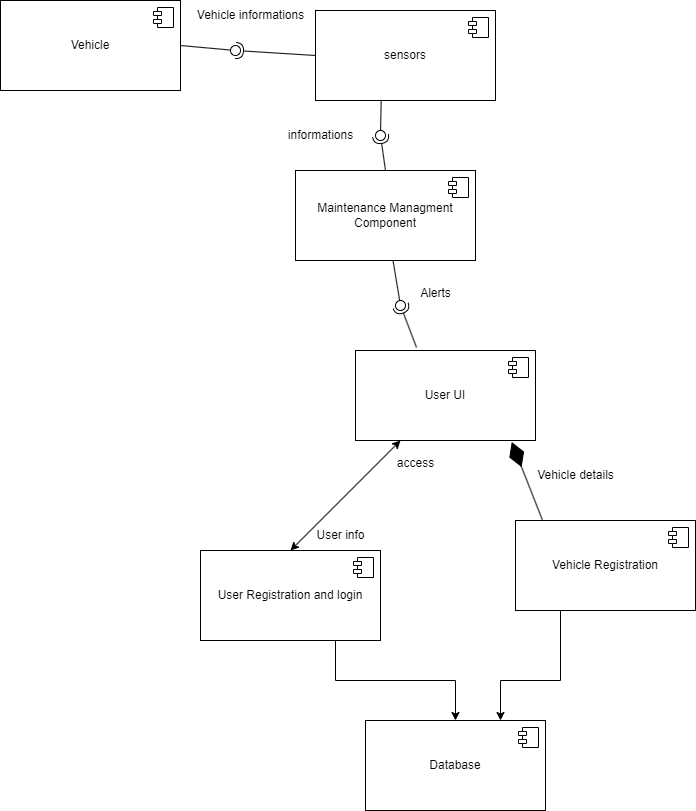

The diagram above was exported from draw.io. Its source (the exported page's mxGraphModel, read from the mxfile embedded in the PNG):
<mxGraphModel dx="606" dy="2171" grid="1" gridSize="10" guides="1" tooltips="1" connect="1" arrows="1" fold="1" page="1" pageScale="1" pageWidth="850" pageHeight="1100" math="0" shadow="0">
  <root>
    <mxCell id="0" />
    <mxCell id="1" parent="0" />
    <mxCell id="BrP6WJ4wiSlW-H4HQry1-2" value="Vehicle" style="html=1;dropTarget=0;whiteSpace=wrap;" parent="1" vertex="1">
      <mxGeometry x="135" y="-100" width="180" height="90" as="geometry" />
    </mxCell>
    <mxCell id="BrP6WJ4wiSlW-H4HQry1-3" value="" style="shape=module;jettyWidth=8;jettyHeight=4;" parent="BrP6WJ4wiSlW-H4HQry1-2" vertex="1">
      <mxGeometry x="1" width="20" height="20" relative="1" as="geometry">
        <mxPoint x="-27" y="7" as="offset" />
      </mxGeometry>
    </mxCell>
    <mxCell id="BrP6WJ4wiSlW-H4HQry1-4" value="Maintenance Managment Component" style="html=1;dropTarget=0;whiteSpace=wrap;" parent="1" vertex="1">
      <mxGeometry x="430" y="70" width="180" height="90" as="geometry" />
    </mxCell>
    <mxCell id="BrP6WJ4wiSlW-H4HQry1-5" value="" style="shape=module;jettyWidth=8;jettyHeight=4;" parent="BrP6WJ4wiSlW-H4HQry1-4" vertex="1">
      <mxGeometry x="1" width="20" height="20" relative="1" as="geometry">
        <mxPoint x="-27" y="7" as="offset" />
      </mxGeometry>
    </mxCell>
    <mxCell id="BrP6WJ4wiSlW-H4HQry1-9" value="" style="ellipse;whiteSpace=wrap;html=1;align=center;aspect=fixed;fillColor=none;strokeColor=none;resizable=0;perimeter=centerPerimeter;rotatable=0;allowArrows=0;points=[];outlineConnect=1;" parent="1" vertex="1">
      <mxGeometry x="230" y="240" width="10" height="10" as="geometry" />
    </mxCell>
    <mxCell id="BrP6WJ4wiSlW-H4HQry1-12" value="Vehicle informations" style="text;html=1;align=center;verticalAlign=middle;resizable=0;points=[];autosize=1;strokeColor=none;fillColor=none;rotation=0;" parent="1" vertex="1">
      <mxGeometry x="320" y="-100" width="130" height="30" as="geometry" />
    </mxCell>
    <mxCell id="BrP6WJ4wiSlW-H4HQry1-15" value="" style="ellipse;whiteSpace=wrap;html=1;align=center;aspect=fixed;fillColor=none;strokeColor=none;resizable=0;perimeter=centerPerimeter;rotatable=0;allowArrows=0;points=[];outlineConnect=1;" parent="1" vertex="1">
      <mxGeometry x="265" y="370" width="10" height="10" as="geometry" />
    </mxCell>
    <mxCell id="BrP6WJ4wiSlW-H4HQry1-18" value="User UI" style="html=1;dropTarget=0;whiteSpace=wrap;" parent="1" vertex="1">
      <mxGeometry x="490" y="250" width="180" height="90" as="geometry" />
    </mxCell>
    <mxCell id="BrP6WJ4wiSlW-H4HQry1-19" value="" style="shape=module;jettyWidth=8;jettyHeight=4;" parent="BrP6WJ4wiSlW-H4HQry1-18" vertex="1">
      <mxGeometry x="1" width="20" height="20" relative="1" as="geometry">
        <mxPoint x="-27" y="7" as="offset" />
      </mxGeometry>
    </mxCell>
    <mxCell id="0zTTubfL5wGZDAPkoVFh-10" value="sensors" style="html=1;dropTarget=0;whiteSpace=wrap;" vertex="1" parent="1">
      <mxGeometry x="450" y="-90" width="180" height="90" as="geometry" />
    </mxCell>
    <mxCell id="0zTTubfL5wGZDAPkoVFh-11" value="" style="shape=module;jettyWidth=8;jettyHeight=4;" vertex="1" parent="0zTTubfL5wGZDAPkoVFh-10">
      <mxGeometry x="1" width="20" height="20" relative="1" as="geometry">
        <mxPoint x="-27" y="7" as="offset" />
      </mxGeometry>
    </mxCell>
    <mxCell id="0zTTubfL5wGZDAPkoVFh-12" value="" style="rounded=0;orthogonalLoop=1;jettySize=auto;html=1;endArrow=halfCircle;endFill=0;endSize=6;strokeWidth=1;sketch=0;" edge="1" parent="1">
      <mxGeometry relative="1" as="geometry">
        <mxPoint x="450" y="-45" as="sourcePoint" />
        <mxPoint x="370" y="-50" as="targetPoint" />
        <Array as="points">
          <mxPoint x="370" y="-50" />
        </Array>
      </mxGeometry>
    </mxCell>
    <mxCell id="0zTTubfL5wGZDAPkoVFh-13" value="" style="rounded=0;orthogonalLoop=1;jettySize=auto;html=1;endArrow=oval;endFill=0;sketch=0;sourcePerimeterSpacing=0;targetPerimeterSpacing=0;endSize=10;exitX=1;exitY=0.5;exitDx=0;exitDy=0;" edge="1" parent="1" source="BrP6WJ4wiSlW-H4HQry1-2">
      <mxGeometry relative="1" as="geometry">
        <mxPoint x="280" y="140" as="sourcePoint" />
        <mxPoint x="370" y="-50" as="targetPoint" />
      </mxGeometry>
    </mxCell>
    <mxCell id="0zTTubfL5wGZDAPkoVFh-14" value="" style="ellipse;whiteSpace=wrap;html=1;align=center;aspect=fixed;fillColor=none;strokeColor=none;resizable=0;perimeter=centerPerimeter;rotatable=0;allowArrows=0;points=[];outlineConnect=1;" vertex="1" parent="1">
      <mxGeometry x="235" y="380" width="10" height="10" as="geometry" />
    </mxCell>
    <mxCell id="0zTTubfL5wGZDAPkoVFh-17" value="" style="rounded=0;orthogonalLoop=1;jettySize=auto;html=1;endArrow=halfCircle;endFill=0;endSize=6;strokeWidth=1;sketch=0;exitX=0.5;exitY=0;exitDx=0;exitDy=0;" edge="1" target="0zTTubfL5wGZDAPkoVFh-19" parent="1" source="BrP6WJ4wiSlW-H4HQry1-4">
      <mxGeometry relative="1" as="geometry">
        <mxPoint x="210" y="160" as="sourcePoint" />
        <Array as="points" />
      </mxGeometry>
    </mxCell>
    <mxCell id="0zTTubfL5wGZDAPkoVFh-18" value="" style="rounded=0;orthogonalLoop=1;jettySize=auto;html=1;endArrow=oval;endFill=0;sketch=0;sourcePerimeterSpacing=0;targetPerimeterSpacing=0;endSize=10;exitX=0.365;exitY=0.993;exitDx=0;exitDy=0;exitPerimeter=0;" edge="1" target="0zTTubfL5wGZDAPkoVFh-19" parent="1" source="0zTTubfL5wGZDAPkoVFh-10">
      <mxGeometry relative="1" as="geometry">
        <mxPoint x="590" y="20" as="sourcePoint" />
      </mxGeometry>
    </mxCell>
    <mxCell id="0zTTubfL5wGZDAPkoVFh-19" value="" style="ellipse;whiteSpace=wrap;html=1;align=center;aspect=fixed;fillColor=none;strokeColor=none;resizable=0;perimeter=centerPerimeter;rotatable=0;allowArrows=0;points=[];outlineConnect=1;" vertex="1" parent="1">
      <mxGeometry x="510" y="29.999999999999993" width="10" height="10" as="geometry" />
    </mxCell>
    <mxCell id="0zTTubfL5wGZDAPkoVFh-20" value="informations" style="text;html=1;align=center;verticalAlign=middle;resizable=0;points=[];autosize=1;strokeColor=none;fillColor=none;" vertex="1" parent="1">
      <mxGeometry x="410" y="20" width="90" height="30" as="geometry" />
    </mxCell>
    <mxCell id="0zTTubfL5wGZDAPkoVFh-21" value="Database" style="html=1;dropTarget=0;whiteSpace=wrap;" vertex="1" parent="1">
      <mxGeometry x="500" y="620" width="180" height="90" as="geometry" />
    </mxCell>
    <mxCell id="0zTTubfL5wGZDAPkoVFh-22" value="" style="shape=module;jettyWidth=8;jettyHeight=4;" vertex="1" parent="0zTTubfL5wGZDAPkoVFh-21">
      <mxGeometry x="1" width="20" height="20" relative="1" as="geometry">
        <mxPoint x="-27" y="7" as="offset" />
      </mxGeometry>
    </mxCell>
    <mxCell id="0zTTubfL5wGZDAPkoVFh-30" value="" style="ellipse;whiteSpace=wrap;html=1;align=center;aspect=fixed;fillColor=none;strokeColor=none;resizable=0;perimeter=centerPerimeter;rotatable=0;allowArrows=0;points=[];outlineConnect=1;" vertex="1" parent="1">
      <mxGeometry x="295" y="550" width="10" height="10" as="geometry" />
    </mxCell>
    <mxCell id="0zTTubfL5wGZDAPkoVFh-46" style="edgeStyle=orthogonalEdgeStyle;rounded=0;orthogonalLoop=1;jettySize=auto;html=1;exitX=0.75;exitY=1;exitDx=0;exitDy=0;" edge="1" parent="1" source="0zTTubfL5wGZDAPkoVFh-34" target="0zTTubfL5wGZDAPkoVFh-21">
      <mxGeometry relative="1" as="geometry" />
    </mxCell>
    <mxCell id="0zTTubfL5wGZDAPkoVFh-34" value="User Registration and login" style="html=1;dropTarget=0;whiteSpace=wrap;" vertex="1" parent="1">
      <mxGeometry x="335" y="450" width="180" height="90" as="geometry" />
    </mxCell>
    <mxCell id="0zTTubfL5wGZDAPkoVFh-35" value="" style="shape=module;jettyWidth=8;jettyHeight=4;" vertex="1" parent="0zTTubfL5wGZDAPkoVFh-34">
      <mxGeometry x="1" width="20" height="20" relative="1" as="geometry">
        <mxPoint x="-27" y="7" as="offset" />
      </mxGeometry>
    </mxCell>
    <mxCell id="0zTTubfL5wGZDAPkoVFh-38" value="" style="ellipse;whiteSpace=wrap;html=1;align=center;aspect=fixed;fillColor=none;strokeColor=none;resizable=0;perimeter=centerPerimeter;rotatable=0;allowArrows=0;points=[];outlineConnect=1;" vertex="1" parent="1">
      <mxGeometry x="405" y="400" width="10" height="10" as="geometry" />
    </mxCell>
    <mxCell id="0zTTubfL5wGZDAPkoVFh-41" value="" style="endArrow=classic;startArrow=classic;html=1;rounded=0;entryX=0.25;entryY=1;entryDx=0;entryDy=0;exitX=0.5;exitY=0;exitDx=0;exitDy=0;" edge="1" parent="1" source="0zTTubfL5wGZDAPkoVFh-34" target="BrP6WJ4wiSlW-H4HQry1-18">
      <mxGeometry width="50" height="50" relative="1" as="geometry">
        <mxPoint x="460" y="450" as="sourcePoint" />
        <mxPoint x="510" y="400" as="targetPoint" />
      </mxGeometry>
    </mxCell>
    <mxCell id="0zTTubfL5wGZDAPkoVFh-42" value="access" style="text;html=1;align=center;verticalAlign=middle;resizable=0;points=[];autosize=1;strokeColor=none;fillColor=none;" vertex="1" parent="1">
      <mxGeometry x="520" y="348" width="60" height="30" as="geometry" />
    </mxCell>
    <mxCell id="0zTTubfL5wGZDAPkoVFh-43" value="User info" style="text;html=1;align=center;verticalAlign=middle;resizable=0;points=[];autosize=1;strokeColor=none;fillColor=none;" vertex="1" parent="1">
      <mxGeometry x="440" y="420" width="70" height="30" as="geometry" />
    </mxCell>
    <mxCell id="0zTTubfL5wGZDAPkoVFh-49" style="edgeStyle=orthogonalEdgeStyle;rounded=0;orthogonalLoop=1;jettySize=auto;html=1;exitX=0.25;exitY=1;exitDx=0;exitDy=0;entryX=0.75;entryY=0;entryDx=0;entryDy=0;" edge="1" parent="1" source="0zTTubfL5wGZDAPkoVFh-47" target="0zTTubfL5wGZDAPkoVFh-21">
      <mxGeometry relative="1" as="geometry">
        <Array as="points">
          <mxPoint x="695" y="580" />
          <mxPoint x="635" y="580" />
        </Array>
      </mxGeometry>
    </mxCell>
    <mxCell id="0zTTubfL5wGZDAPkoVFh-47" value="Vehicle Registration" style="html=1;dropTarget=0;whiteSpace=wrap;" vertex="1" parent="1">
      <mxGeometry x="650" y="420" width="180" height="90" as="geometry" />
    </mxCell>
    <mxCell id="0zTTubfL5wGZDAPkoVFh-48" value="" style="shape=module;jettyWidth=8;jettyHeight=4;" vertex="1" parent="0zTTubfL5wGZDAPkoVFh-47">
      <mxGeometry x="1" width="20" height="20" relative="1" as="geometry">
        <mxPoint x="-27" y="7" as="offset" />
      </mxGeometry>
    </mxCell>
    <mxCell id="0zTTubfL5wGZDAPkoVFh-51" value="Vehicle details" style="text;html=1;align=center;verticalAlign=middle;resizable=0;points=[];autosize=1;strokeColor=none;fillColor=none;" vertex="1" parent="1">
      <mxGeometry x="660" y="360" width="100" height="30" as="geometry" />
    </mxCell>
    <mxCell id="0zTTubfL5wGZDAPkoVFh-52" value="" style="endArrow=diamondThin;endFill=1;endSize=24;html=1;rounded=0;entryX=0.868;entryY=1.017;entryDx=0;entryDy=0;entryPerimeter=0;exitX=0.149;exitY=-0.008;exitDx=0;exitDy=0;exitPerimeter=0;" edge="1" parent="1" source="0zTTubfL5wGZDAPkoVFh-47" target="BrP6WJ4wiSlW-H4HQry1-18">
      <mxGeometry width="160" relative="1" as="geometry">
        <mxPoint x="670" y="410" as="sourcePoint" />
        <mxPoint x="630" y="490" as="targetPoint" />
      </mxGeometry>
    </mxCell>
    <mxCell id="0zTTubfL5wGZDAPkoVFh-53" value="" style="rounded=0;orthogonalLoop=1;jettySize=auto;html=1;endArrow=halfCircle;endFill=0;endSize=6;strokeWidth=1;sketch=0;exitX=0.339;exitY=-0.034;exitDx=0;exitDy=0;exitPerimeter=0;" edge="1" target="0zTTubfL5wGZDAPkoVFh-55" parent="1" source="BrP6WJ4wiSlW-H4HQry1-18">
      <mxGeometry relative="1" as="geometry">
        <mxPoint x="490" y="230" as="sourcePoint" />
      </mxGeometry>
    </mxCell>
    <mxCell id="0zTTubfL5wGZDAPkoVFh-54" value="" style="rounded=0;orthogonalLoop=1;jettySize=auto;html=1;endArrow=oval;endFill=0;sketch=0;sourcePerimeterSpacing=0;targetPerimeterSpacing=0;endSize=10;" edge="1" target="0zTTubfL5wGZDAPkoVFh-55" parent="1" source="BrP6WJ4wiSlW-H4HQry1-4">
      <mxGeometry relative="1" as="geometry">
        <mxPoint x="390" y="210" as="sourcePoint" />
      </mxGeometry>
    </mxCell>
    <mxCell id="0zTTubfL5wGZDAPkoVFh-55" value="" style="ellipse;whiteSpace=wrap;html=1;align=center;aspect=fixed;fillColor=none;strokeColor=none;resizable=0;perimeter=centerPerimeter;rotatable=0;allowArrows=0;points=[];outlineConnect=1;" vertex="1" parent="1">
      <mxGeometry x="530" y="200" width="10" height="10" as="geometry" />
    </mxCell>
    <mxCell id="0zTTubfL5wGZDAPkoVFh-56" value="Alerts" style="text;html=1;align=center;verticalAlign=middle;resizable=0;points=[];autosize=1;strokeColor=none;fillColor=none;" vertex="1" parent="1">
      <mxGeometry x="545" y="178" width="50" height="30" as="geometry" />
    </mxCell>
  </root>
</mxGraphModel>